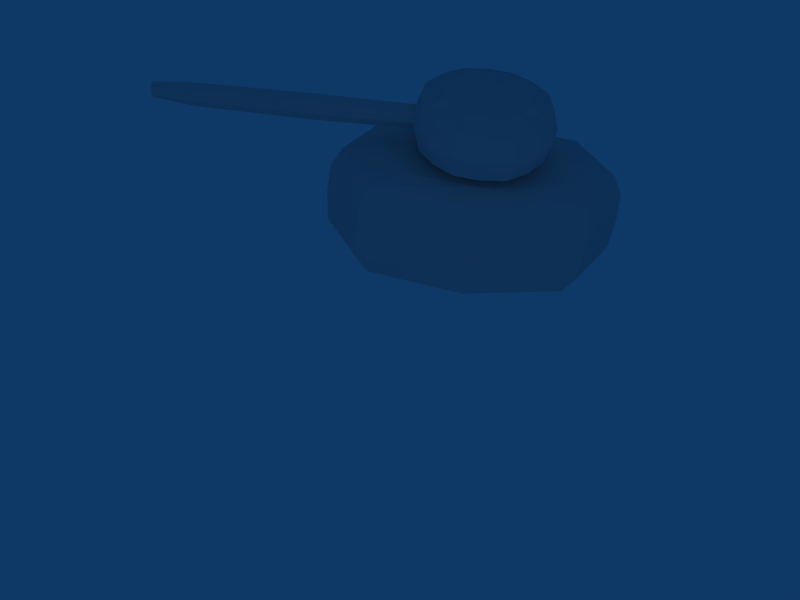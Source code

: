 # Source: TankMultires.blend  (saved by Blender 2.49.2; exported with 4.5.12 LTS)
import bpy
from mathutils import Matrix  # noqa: F401  (used for matrix-valued properties, if any)

bpy.ops.wm.read_factory_settings(use_empty=True)
scene = bpy.context.scene
scene.name = 'Scene'

# ---- collections
col_collection_1 = bpy.data.collections.new('Collection 1'); scene.collection.children.link(col_collection_1)

# ---- world
world_world = bpy.data.worlds.new('World'); scene.world = world_world
world_world.color = (0.05656, 0.2208, 0.4)
world_world.use_sun_shadow = False
world_world.sun_shadow_jitter_overblur = 0.0
world_world.cycles.sampling_method = 'MANUAL'
world_world.cycles.sample_map_resolution = 256

# ---- cameras
cam_camera = bpy.data.cameras.new('Camera')
cam_camera.passepartout_alpha = 0.2
cam_camera.clip_end = 100.0
cam_camera.lens = 35.0
cam_camera.ortho_scale = 7.314
cam_camera.show_passepartout = False
cam_camera.show_safe_areas = True
cam_camera.dof.focus_distance = 0.0
cam_camera.dof.aperture_fstop = 128.0

# ---- lights
light_spot = bpy.data.lights.new('Spot', 'POINT')
light_spot.transmission_factor = 0.0
light_spot.cutoff_distance = 30.0
light_spot.energy = 100.0
light_spot.shadow_buffer_clip_start = 1.001
light_spot.shadow_soft_size = 1.0
light_spot.shadow_maximum_resolution = 0.006
light_spot.use_absolute_resolution = True
light_spot.cycles.use_multiple_importance_sampling = False

# ---- meshes
me_cylinder = bpy.data.meshes.new('Cylinder')
me_cylinder.from_pydata([(0.5531, -0.1171, -0.3113), (0.5531, -0.04287, 0.3814), (0.5531, 0.16, -0.1257), (3.703, -0.1171, -0.3113), (3.703, -0.04287, 0.3814), (3.703, 0.16, -0.1257), (0.02811, -1.6e-07, -0.01856), (4.228, 1.701e-07, -0.01856), (0.586, 0.586, -0.75), (0.8287, 4.073e-08, -0.75), (0.586, -0.586, -0.75), (-6.035e-08, -0.8287, -0.75), (-0.586, -0.586, -0.75), (-0.8287, 8.32e-08, -0.75), (-0.586, 0.586, -0.75), (-5.786e-08, 0.8287, -0.75), (0.586, 0.586, 0.75), (0.8287, 3.996e-07, 0.75), (0.586, -0.586, 0.75), (-2e-08, -0.8287, 0.75), (-0.586, -0.586, 0.75), (-0.8287, 4.75e-07, 0.75), (-0.586, 0.586, 0.75), (7.511e-07, 0.8287, 0.75), (-9.375e-09, 1.863e-09, -1.0), (4.318e-08, 7.357e-08, 1.0), (1.463, -0.75, 2.195), (1.5, -0.75, 4.195), (-1.5, -0.75, 4.195), (-1.462, -0.75, 2.195), (1.463, 0.75, 2.195), (1.5, 0.75, 4.195), (-1.5, 0.75, 4.195), (-1.462, 0.75, 2.195), (-0.9556, -0.5556, 1.23), (-0.9556, 0.5556, 1.23), (0.9556, -0.5556, 1.23), (0.9556, 0.5556, 1.23), (-1.463, -0.75, 4.664), (-1.463, 0.75, 4.664), (1.462, -0.75, 4.664), (1.462, 0.75, 4.664), (0.02811, -0.07071, -0.1953), (0.5531, -0.1328, 0.07041), (0.02811, -0.02588, 0.2229), (4.228, -0.07071, -0.1953), (3.703, -0.1328, 0.07041), (4.228, -0.02588, 0.2229), (0.5531, 0.09723, 0.2245), (0.02811, 0.09659, -0.08327), (3.703, 0.09723, 0.2245), (4.228, 0.09659, -0.08327), (0.5531, 0.03559, -0.3506), (3.703, 0.03559, -0.3506), (2.128, -0.04853, 0.4342), (2.128, -0.1326, -0.35), (2.128, 0.1811, -0.1399), (0.378, 0.378, -1.0), (0.7824, 0.3241, -0.75), (0.5345, -2.21e-08, -1.0), (0.378, 0.378, 1.0), (0.7824, 0.3241, 0.75), (0.5345, 2.993e-07, 1.0), (0.7824, -0.3241, -0.75), (0.378, -0.378, -1.0), (0.7824, -0.3241, 0.75), (0.378, -0.378, 1.0), (0.3241, -0.7824, -0.75), (-4.421e-08, -0.5345, -1.0), (0.3241, -0.7824, 0.75), (-5.962e-09, -0.5345, 1.0), (-0.3241, -0.7824, -0.75), (-0.378, -0.378, -1.0), (-0.3241, -0.7824, 0.75), (-0.378, -0.378, 1.0), (-0.7824, -0.3241, -0.75), (-0.5345, 2.981e-09, -1.0), (-0.7824, -0.3241, 0.75), (-0.5345, 3.522e-07, 1.0), (-0.7824, 0.3241, -0.75), (-0.378, 0.378, -1.0), (-0.7824, 0.3241, 0.75), (-0.378, 0.378, 1.0), (-0.3241, 0.7824, -0.75), (-1.351e-07, 0.5345, -1.0), (-0.3241, 0.7824, 0.75), (5.717e-07, 0.5345, 1.0), (0.3241, 0.7824, -0.75), (0.3241, 0.7824, 0.75), (0.9268, 2.548e-07, 0.0), (0.6553, 0.6553, 0.0), (0.6553, -0.6553, 0.0), (-5.017e-08, -0.9268, 0.0), (-0.6553, -0.6553, 0.0), (-0.9268, 3.179e-07, 0.0), (-0.6553, 0.6553, 0.0), (3.845e-07, 0.9268, 0.0), (-5.96e-08, -1.0, 4.195), (1.5, -0.75, 3.258), (3.055e-07, -1.0, 2.195), (-1.5, -0.75, 3.258), (1.5, 0.75, 3.258), (-8.27e-07, 1.0, 4.195), (-1.5, 0.75, 3.258), (3.353e-07, 1.0, 2.195), (2.0, 8.196e-08, 4.195), (1.95, 3.725e-08, 2.195), (-2.0, 8.568e-08, 4.195), (-1.95, 3.353e-08, 2.195), (-1.35, 0.75, 1.508), (-1.25, 0.0, 1.133), (-1.35, -0.75, 1.508), (1.35, -0.75, 1.508), (1.25, 3.725e-09, 1.133), (1.35, 0.75, 1.508), (4.768e-07, 0.75, 1.133), (4.172e-07, -0.75, 1.133), (-1.5, -0.75, 4.508), (-1.95, 7.823e-08, 4.664), (-1.5, 0.75, 4.508), (1.5, 0.75, 4.508), (1.95, 7.823e-08, 4.664), (1.5, -0.75, 4.508), (-1.073e-06, 1.0, 4.664), (-2.012e-07, -1.0, 4.664), (1.35, -0.75, 5.133), (-1.35, -0.75, 5.133), (-1.35, 0.75, 5.133), (1.35, 0.75, 5.133), (0.02811, -0.09659, 0.04614), (4.228, -0.09659, 0.04614), (0.02811, 0.07071, 0.1582), (4.228, 0.07071, 0.1582), (0.02811, 0.02588, -0.26), (4.228, 0.02588, -0.26), (2.128, -0.1449, 0.0785), (2.128, 0.1061, 0.2466), (2.128, 0.03882, -0.3808), (0.569, 0.2357, -1.0), (0.569, 0.2357, 1.0), (0.569, -0.2357, -1.0), (0.569, -0.2357, 1.0), (0.2357, -0.569, -1.0), (0.2357, -0.569, 1.0), (-0.2357, -0.569, -1.0), (-0.2357, -0.569, 1.0), (-0.569, -0.2357, -1.0), (-0.569, -0.2357, 1.0), (-0.569, 0.2357, -1.0), (-0.569, 0.2357, 1.0), (-0.2357, 0.569, -1.0), (-0.2357, 0.569, 1.0), (0.2357, 0.569, -1.0), (0.2357, 0.569, 1.0), (0.8536, 0.3536, 0.0), (0.8536, -0.3536, 0.0), (0.3536, -0.8536, 0.0), (-0.3536, -0.8536, 0.0), (-0.8536, -0.3536, 0.0), (-0.8536, 0.3536, 0.0), (-0.3536, 0.8536, 0.0), (0.3536, 0.8536, 0.0), (1.192e-07, -1.0, 3.258), (-2.384e-07, 1.0, 3.258), (2.0, 7.451e-08, 3.258), (-2.0, 7.451e-08, 3.258), (-1.8, 0.0, 1.508), (1.8, 1.49e-08, 1.508), (5.066e-07, 1.0, 1.508), (3.874e-07, -1.0, 1.508), (4.47e-07, 0.0, 1.008), (-2.0, 8.941e-08, 4.508), (2.0, 7.451e-08, 4.508), (-1.043e-06, 1.0, 4.508), (-1.192e-07, -1.0, 4.508), (-4.47e-07, -1.0, 5.133), (-1.222e-06, 1.0, 5.133), (1.8, 5.96e-08, 5.133), (-1.8, 4.47e-08, 5.133)], [], [(44, 6, 42, 129), (42, 0, 43, 129), (43, 1, 44, 129), (45, 7, 47, 130), (47, 4, 46, 130), (46, 3, 45, 130), (49, 6, 44, 131), (44, 1, 48, 131), (48, 2, 49, 131), (47, 7, 51, 132), (51, 5, 50, 132), (50, 4, 47, 132), (49, 2, 52, 133), (52, 0, 42, 133), (42, 6, 49, 133), (51, 7, 45, 134), (45, 3, 53, 134), (53, 5, 51, 134), (43, 0, 55, 135), (55, 3, 46, 135), (46, 4, 54, 135), (54, 1, 43, 135), (48, 1, 54, 136), (54, 4, 50, 136), (50, 5, 56, 136), (56, 2, 48, 136), (53, 3, 55, 137), (55, 0, 52, 137), (52, 2, 56, 137), (56, 5, 53, 137), (59, 24, 57, 138), (57, 8, 58, 138), (58, 9, 59, 138), (60, 25, 62, 139), (62, 17, 61, 139), (61, 16, 60, 139), (64, 24, 59, 140), (59, 9, 63, 140), (63, 10, 64, 140), (62, 25, 66, 141), (66, 18, 65, 141), (65, 17, 62, 141), (68, 24, 64, 142), (64, 10, 67, 142), (67, 11, 68, 142), (66, 25, 70, 143), (70, 19, 69, 143), (69, 18, 66, 143), (72, 24, 68, 144), (68, 11, 71, 144), (71, 12, 72, 144), (70, 25, 74, 145), (74, 20, 73, 145), (73, 19, 70, 145), (76, 24, 72, 146), (72, 12, 75, 146), (75, 13, 76, 146), (74, 25, 78, 147), (78, 21, 77, 147), (77, 20, 74, 147), (80, 24, 76, 148), (76, 13, 79, 148), (79, 14, 80, 148), (78, 25, 82, 149), (82, 22, 81, 149), (81, 21, 78, 149), (84, 24, 80, 150), (80, 14, 83, 150), (83, 15, 84, 150), (82, 25, 86, 151), (86, 23, 85, 151), (85, 22, 82, 151), (84, 15, 87, 152), (87, 8, 57, 152), (57, 24, 84, 152), (86, 25, 60, 153), (60, 16, 88, 153), (88, 23, 86, 153), (58, 8, 90, 154), (90, 16, 61, 154), (61, 17, 89, 154), (89, 9, 58, 154), (63, 9, 89, 155), (89, 17, 65, 155), (65, 18, 91, 155), (91, 10, 63, 155), (67, 10, 91, 156), (91, 18, 69, 156), (69, 19, 92, 156), (92, 11, 67, 156), (71, 11, 92, 157), (92, 19, 73, 157), (73, 20, 93, 157), (93, 12, 71, 157), (75, 12, 93, 158), (93, 20, 77, 158), (77, 21, 94, 158), (94, 13, 75, 158), (79, 13, 94, 159), (94, 21, 81, 159), (81, 22, 95, 159), (95, 14, 79, 159), (83, 14, 95, 160), (95, 22, 85, 160), (85, 23, 96, 160), (96, 15, 83, 160), (88, 16, 90, 161), (90, 8, 87, 161), (87, 15, 96, 161), (96, 23, 88, 161), (99, 26, 98, 162), (98, 27, 97, 162), (97, 28, 100, 162), (100, 29, 99, 162), (101, 30, 104, 163), (104, 33, 103, 163), (103, 32, 102, 163), (102, 31, 101, 163), (98, 26, 106, 164), (106, 30, 101, 164), (101, 31, 105, 164), (105, 27, 98, 164), (100, 28, 107, 165), (107, 32, 103, 165), (103, 33, 108, 165), (108, 29, 100, 165), (111, 29, 108, 166), (108, 33, 109, 166), (109, 35, 110, 166), (110, 34, 111, 166), (114, 30, 106, 167), (106, 26, 112, 167), (112, 36, 113, 167), (113, 37, 114, 167), (109, 33, 104, 168), (104, 30, 114, 168), (114, 37, 115, 168), (115, 35, 109, 168), (112, 26, 99, 169), (99, 29, 111, 169), (111, 34, 116, 169), (116, 36, 112, 169), (115, 37, 113, 170), (113, 36, 116, 170), (116, 34, 110, 170), (110, 35, 115, 170), (119, 32, 107, 171), (107, 28, 117, 171), (117, 38, 118, 171), (118, 39, 119, 171), (122, 27, 105, 172), (105, 31, 120, 172), (120, 41, 121, 172), (121, 40, 122, 172), (120, 31, 102, 173), (102, 32, 119, 173), (119, 39, 123, 173), (123, 41, 120, 173), (117, 28, 97, 174), (97, 27, 122, 174), (122, 40, 124, 174), (124, 38, 117, 174), (126, 38, 124, 175), (124, 40, 125, 175), (128, 41, 123, 176), (123, 39, 127, 176), (125, 40, 121, 177), (121, 41, 128, 177), (127, 39, 118, 178), (118, 38, 126, 178), (126, 127, 178), (126, 176, 127), (126, 175, 176), (128, 176, 175), (128, 175, 177), (125, 177, 175)])
me_cylinder.use_remesh_preserve_volume = False
me_cylinder.use_remesh_preserve_attributes = False
me_cylinder.use_mirror_vertex_groups = False
me_cylinder.update()

# ---- objects
ob_cylinder = bpy.data.objects.new('Cylinder', me_cylinder)
ob_lamp = bpy.data.objects.new('Lamp', light_spot)
ob_camera = bpy.data.objects.new('Camera', cam_camera)

# ---- transforms, parenting, visibility, modifiers, constraints
ob_cylinder.location = (0.0, 2.127, 0.0)
ob_cylinder.rotation_euler = (1.571, -1.571, 0.0)
ob_cylinder.scale = (1.0, 1.0, 0.4)
ob_cylinder.lock_rotations_4d = False
ob_cylinder.empty_display_type = 'ARROWS'
ob_cylinder.lineart.crease_threshold = 0.0
ob_lamp.location = (10.7, 7.445, -0.2877)
ob_lamp.rotation_euler = (0.6503, 0.05522, 1.866)
ob_lamp.lock_rotations_4d = False
ob_lamp.empty_display_type = 'ARROWS'
ob_lamp.color = (0.0, 0.0, 0.0, 0.0)
ob_lamp.lineart.crease_threshold = 0.0
ob_camera.location = (8.616, 7.397, 0.6011)
ob_camera.rotation_euler = (8.065, 1.464, 2.563)
ob_camera.lock_rotations_4d = False
ob_camera.empty_display_type = 'ARROWS'
ob_camera.color = (0.0, 0.0, 0.0, 0.0)
ob_camera.display_type = 'WIRE'
ob_camera.lineart.crease_threshold = 0.0

# ---- collection membership
col_collection_1.objects.link(ob_cylinder)
col_collection_1.objects.link(ob_lamp)
col_collection_1.objects.link(ob_camera)

# ---- scene / render settings (as saved in the file)
scene.camera = ob_camera
scene.frame_start = 1; scene.frame_end = 250; scene.frame_set(83)
scene.render.engine = 'BLENDER_EEVEE_NEXT'
scene.render.image_settings.file_format = 'JPEG'
scene.render.image_settings.color_mode = 'RGB'
scene.render.image_settings.compression = 90
scene.render.resolution_x = 800
scene.render.resolution_y = 600
scene.render.pixel_aspect_x = 100.0
scene.render.pixel_aspect_y = 100.0
scene.render.fps = 25
scene.render.dither_intensity = 0.0
scene.render.use_compositing = False
scene.render.use_sequencer = False
scene.render.bake_margin = 2
scene.render.bake_bias = 0.0
scene.render.use_stamp_time = False
scene.render.use_stamp_date = False
scene.render.use_stamp_frame = False
scene.render.use_stamp_camera = False
scene.render.use_stamp_scene = False
scene.render.use_stamp_filename = False
scene.render.use_stamp_render_time = False
scene.render.stamp_font_size = 0
scene.cycles.use_denoising = False
scene.cycles.samples = 10
scene.cycles.sampling_pattern = 'TABULATED_SOBOL'
scene.cycles.light_sampling_threshold = 0.0
scene.cycles.use_adaptive_sampling = False
scene.cycles.use_light_tree = False
scene.cycles.blur_glossy = 0.0
scene.cycles.volume_bounces = 1
scene.cycles.pixel_filter_type = 'GAUSSIAN'
scene.cycles.sample_clamp_indirect = 0.0
scene.view_settings.view_transform = 'Raw'
bpy.context.view_layer.update()
